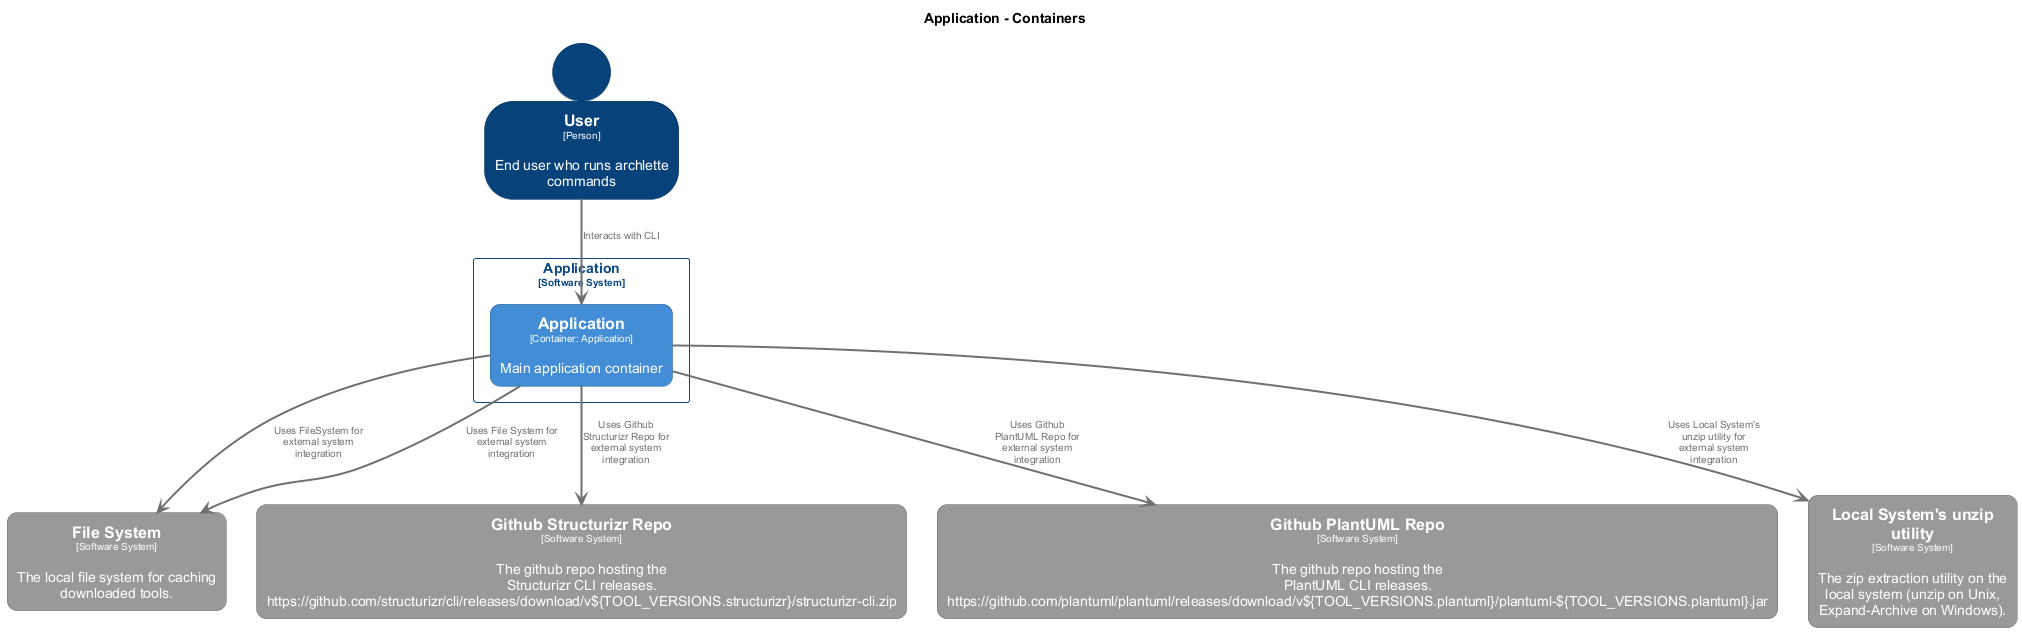

The diagram above was rendered by PlantUML. Its source (embedded in the PNG):
@startuml
set separator none
title Application - Containers

top to bottom direction
skinparam ranksep 60
skinparam nodesep 30

skinparam {
  arrowFontSize 10
  defaultTextAlignment center
  wrapWidth 200
  maxMessageSize 100
  defaultFontName "Arial"
}

hide stereotype

skinparam rectangle<<Application.Application>> {
  BackgroundColor #438dd5
  FontColor #ffffff
  BorderColor #2e6295
  roundCorner 20
  shadowing false
}
skinparam rectangle<<FileSystem>> {
  BackgroundColor #999999
  FontColor #ffffff
  BorderColor #6b6b6b
  roundCorner 20
  shadowing false
}
skinparam rectangle<<FileSystem>> {
  BackgroundColor #999999
  FontColor #ffffff
  BorderColor #6b6b6b
  roundCorner 20
  shadowing false
}
skinparam rectangle<<GithubPlantUMLRepo>> {
  BackgroundColor #999999
  FontColor #ffffff
  BorderColor #6b6b6b
  roundCorner 20
  shadowing false
}
skinparam rectangle<<GithubStructurizrRepo>> {
  BackgroundColor #999999
  FontColor #ffffff
  BorderColor #6b6b6b
  roundCorner 20
  shadowing false
}
skinparam rectangle<<LocalSystemsunziputility>> {
  BackgroundColor #999999
  FontColor #ffffff
  BorderColor #6b6b6b
  roundCorner 20
  shadowing false
}
skinparam person<<User>> {
  BackgroundColor #08427b
  FontColor #ffffff
  BorderColor #052e56
  shadowing false
}
skinparam rectangle<<Application>> {
  BorderColor #0b4884
  FontColor #0b4884
  shadowing false
}

person "==User\n<size:10>[Person]</size>\n\nEnd user who runs archlette commands" <<User>> as User
rectangle "==FileSystem\n<size:10>[Software System]</size>\n\nFile system for reading and writing files" <<FileSystem>> as FileSystem
rectangle "==Github Structurizr Repo\n<size:10>[Software System]</size>\n\nThe github repo hosting the Structurizr CLI releases. https://github.com/structurizr/cli/releases/download/v${TOOL_VERSIONS.structurizr}/structurizr-cli.zip" <<GithubStructurizrRepo>> as GithubStructurizrRepo
rectangle "==Github PlantUML Repo\n<size:10>[Software System]</size>\n\nThe github repo hosting the PlantUML CLI releases. https://github.com/plantuml/plantuml/releases/download/v${TOOL_VERSIONS.plantuml}/plantuml-${TOOL_VERSIONS.plantuml}.jar" <<GithubPlantUMLRepo>> as GithubPlantUMLRepo
rectangle "==Local System's unzip utility\n<size:10>[Software System]</size>\n\nThe zip extraction utility on the local system (unzip on Unix, Expand-Archive on Windows)." <<LocalSystemsunziputility>> as LocalSystemsunziputility
rectangle "==File System\n<size:10>[Software System]</size>\n\nThe local file system for caching downloaded tools." <<FileSystem>> as FileSystem

rectangle "Application\n<size:10>[Software System]</size>" <<Application>> {
  rectangle "==Application\n<size:10>[Container: Application]</size>\n\nMain application container" <<Application.Application>> as Application.Application
}

User -[#707070,thickness=2]-> Application.Application : "<color:#707070>Interacts with CLI"
Application.Application -[#707070,thickness=2]-> FileSystem : "<color:#707070>Uses FileSystem for external system integration"
Application.Application -[#707070,thickness=2]-> GithubStructurizrRepo : "<color:#707070>Uses Github Structurizr Repo for external system integration"
Application.Application -[#707070,thickness=2]-> GithubPlantUMLRepo : "<color:#707070>Uses Github PlantUML Repo for external system integration"
Application.Application -[#707070,thickness=2]-> LocalSystemsunziputility : "<color:#707070>Uses Local System's unzip utility for external system integration"
Application.Application -[#707070,thickness=2]-> FileSystem : "<color:#707070>Uses File System for external system integration"
@enduml